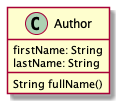

The diagram above was rendered by PlantUML. Its source (embedded in the PNG):
@startuml
class Author {
  firstName: String
  lastName: String
  String fullName()
}
@enduml